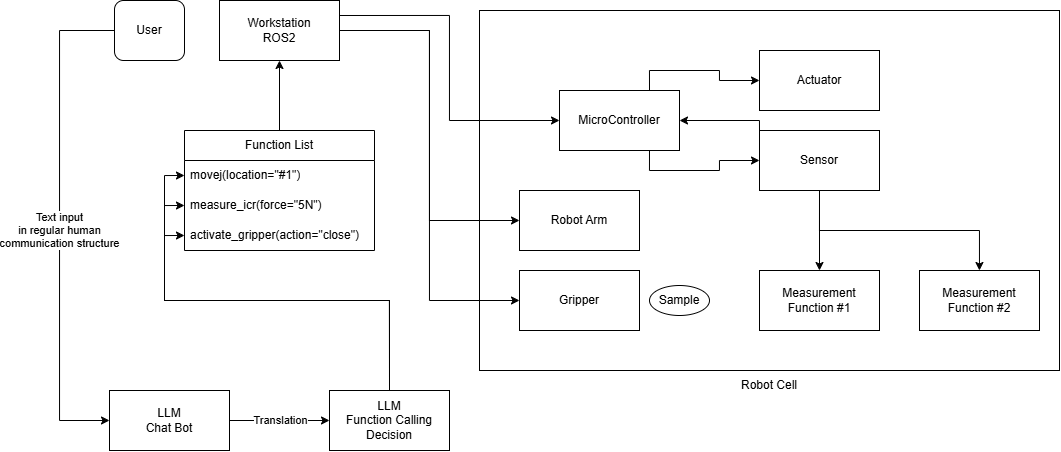

The diagram above was exported from draw.io. Its source (the exported page's mxGraphModel, read from the mxfile embedded in the PNG):
<mxGraphModel dx="1527" dy="760" grid="1" gridSize="10" guides="1" tooltips="1" connect="1" arrows="1" fold="1" page="0" pageScale="1" pageWidth="827" pageHeight="1169" background="none" math="0" shadow="0">
  <root>
    <mxCell id="0" />
    <mxCell id="1" parent="0" />
    <mxCell id="2" value="" style="rounded=0;whiteSpace=wrap;html=1;fillColor=none;" vertex="1" parent="1">
      <mxGeometry x="460" y="40" width="580" height="360" as="geometry" />
    </mxCell>
    <mxCell id="3" style="edgeStyle=orthogonalEdgeStyle;rounded=0;orthogonalLoop=1;jettySize=auto;html=1;exitX=0.5;exitY=0;exitDx=0;exitDy=0;entryX=0;entryY=0.5;entryDx=0;entryDy=0;" edge="1" source="6" target="22" parent="1">
      <mxGeometry relative="1" as="geometry">
        <Array as="points">
          <mxPoint x="370" y="330" />
          <mxPoint x="145" y="330" />
          <mxPoint x="145" y="205" />
        </Array>
      </mxGeometry>
    </mxCell>
    <mxCell id="4" style="edgeStyle=orthogonalEdgeStyle;rounded=0;orthogonalLoop=1;jettySize=auto;html=1;exitX=0.5;exitY=0;exitDx=0;exitDy=0;entryX=0;entryY=0.5;entryDx=0;entryDy=0;" edge="1" source="6" target="23" parent="1">
      <mxGeometry relative="1" as="geometry">
        <Array as="points">
          <mxPoint x="370" y="330" />
          <mxPoint x="145" y="330" />
          <mxPoint x="145" y="235" />
        </Array>
      </mxGeometry>
    </mxCell>
    <mxCell id="5" style="edgeStyle=orthogonalEdgeStyle;rounded=0;orthogonalLoop=1;jettySize=auto;html=1;exitX=0.5;exitY=0;exitDx=0;exitDy=0;entryX=0;entryY=0.5;entryDx=0;entryDy=0;" edge="1" source="6" target="24" parent="1">
      <mxGeometry relative="1" as="geometry">
        <Array as="points">
          <mxPoint x="370" y="330" />
          <mxPoint x="145" y="330" />
          <mxPoint x="145" y="265" />
        </Array>
      </mxGeometry>
    </mxCell>
    <mxCell id="6" value="LLM&lt;br&gt;Function Calling&lt;br&gt;Decision" style="rounded=0;whiteSpace=wrap;html=1;" vertex="1" parent="1">
      <mxGeometry x="310" y="420" width="120" height="60" as="geometry" />
    </mxCell>
    <mxCell id="7" value="Robot Arm" style="rounded=0;whiteSpace=wrap;html=1;" vertex="1" parent="1">
      <mxGeometry x="500" y="220" width="120" height="60" as="geometry" />
    </mxCell>
    <mxCell id="8" value="Actuator" style="rounded=0;whiteSpace=wrap;html=1;" vertex="1" parent="1">
      <mxGeometry x="740" y="80" width="120" height="60" as="geometry" />
    </mxCell>
    <mxCell id="9" style="edgeStyle=orthogonalEdgeStyle;rounded=0;orthogonalLoop=1;jettySize=auto;html=1;exitX=0;exitY=0;exitDx=0;exitDy=0;entryX=1;entryY=0.5;entryDx=0;entryDy=0;" edge="1" source="12" target="15" parent="1">
      <mxGeometry relative="1" as="geometry">
        <Array as="points">
          <mxPoint x="740" y="150" />
        </Array>
      </mxGeometry>
    </mxCell>
    <mxCell id="10" value="" style="edgeStyle=orthogonalEdgeStyle;rounded=0;orthogonalLoop=1;jettySize=auto;html=1;exitX=0.5;exitY=1;exitDx=0;exitDy=0;" edge="1" source="12" target="34" parent="1">
      <mxGeometry relative="1" as="geometry" />
    </mxCell>
    <mxCell id="11" value="" style="edgeStyle=orthogonalEdgeStyle;rounded=0;orthogonalLoop=1;jettySize=auto;html=1;exitX=0.5;exitY=1;exitDx=0;exitDy=0;" edge="1" source="12" target="35" parent="1">
      <mxGeometry relative="1" as="geometry" />
    </mxCell>
    <mxCell id="12" value="Sensor" style="rounded=0;whiteSpace=wrap;html=1;" vertex="1" parent="1">
      <mxGeometry x="740" y="160" width="120" height="60" as="geometry" />
    </mxCell>
    <mxCell id="13" style="edgeStyle=orthogonalEdgeStyle;rounded=0;orthogonalLoop=1;jettySize=auto;html=1;exitX=0.75;exitY=0;exitDx=0;exitDy=0;entryX=0;entryY=0.5;entryDx=0;entryDy=0;" edge="1" source="15" target="8" parent="1">
      <mxGeometry relative="1" as="geometry" />
    </mxCell>
    <mxCell id="14" style="edgeStyle=orthogonalEdgeStyle;rounded=0;orthogonalLoop=1;jettySize=auto;html=1;exitX=0.75;exitY=1;exitDx=0;exitDy=0;entryX=0;entryY=0.5;entryDx=0;entryDy=0;" edge="1" source="15" target="12" parent="1">
      <mxGeometry relative="1" as="geometry" />
    </mxCell>
    <mxCell id="15" value="MicroController" style="rounded=0;whiteSpace=wrap;html=1;" vertex="1" parent="1">
      <mxGeometry x="540" y="120" width="120" height="60" as="geometry" />
    </mxCell>
    <mxCell id="16" style="edgeStyle=orthogonalEdgeStyle;rounded=0;orthogonalLoop=1;jettySize=auto;html=1;exitX=1;exitY=0.25;exitDx=0;exitDy=0;entryX=0;entryY=0.5;entryDx=0;entryDy=0;" edge="1" source="19" target="15" parent="1">
      <mxGeometry relative="1" as="geometry" />
    </mxCell>
    <mxCell id="17" style="edgeStyle=orthogonalEdgeStyle;rounded=0;orthogonalLoop=1;jettySize=auto;html=1;exitX=1;exitY=0.5;exitDx=0;exitDy=0;entryX=0;entryY=0.5;entryDx=0;entryDy=0;" edge="1" source="19" target="7" parent="1">
      <mxGeometry relative="1" as="geometry" />
    </mxCell>
    <mxCell id="18" style="edgeStyle=orthogonalEdgeStyle;rounded=0;orthogonalLoop=1;jettySize=auto;html=1;exitX=1;exitY=0.5;exitDx=0;exitDy=0;entryX=0;entryY=0.5;entryDx=0;entryDy=0;" edge="1" source="19" target="32" parent="1">
      <mxGeometry relative="1" as="geometry" />
    </mxCell>
    <mxCell id="19" value="Workstation&lt;br&gt;ROS2" style="rounded=0;whiteSpace=wrap;html=1;" vertex="1" parent="1">
      <mxGeometry x="200" y="30" width="120" height="60" as="geometry" />
    </mxCell>
    <mxCell id="20" style="edgeStyle=orthogonalEdgeStyle;rounded=0;orthogonalLoop=1;jettySize=auto;html=1;exitX=0.5;exitY=0;exitDx=0;exitDy=0;entryX=0.5;entryY=1;entryDx=0;entryDy=0;" edge="1" source="21" target="19" parent="1">
      <mxGeometry relative="1" as="geometry" />
    </mxCell>
    <mxCell id="21" value="Function List" style="swimlane;fontStyle=0;childLayout=stackLayout;horizontal=1;startSize=30;horizontalStack=0;resizeParent=1;resizeParentMax=0;resizeLast=0;collapsible=1;marginBottom=0;whiteSpace=wrap;html=1;" vertex="1" parent="1">
      <mxGeometry x="165" y="160" width="190" height="120" as="geometry" />
    </mxCell>
    <mxCell id="22" value="&lt;div&gt;&lt;span style=&quot;font-size: 12px;&quot;&gt;movej(location=&quot;#1&quot;)&lt;/span&gt;&lt;/div&gt;" style="text;strokeColor=none;fillColor=none;align=left;verticalAlign=middle;spacingLeft=4;spacingRight=4;overflow=hidden;points=[[0,0.5],[1,0.5]];portConstraint=eastwest;rotatable=0;whiteSpace=wrap;html=1;" vertex="1" parent="21">
      <mxGeometry y="30" width="190" height="30" as="geometry" />
    </mxCell>
    <mxCell id="23" value="&lt;div&gt;&lt;span style=&quot;font-size: 12px;&quot;&gt;measure_icr(force=&quot;5N&quot;)&lt;/span&gt;&lt;/div&gt;" style="text;strokeColor=none;fillColor=none;align=left;verticalAlign=middle;spacingLeft=4;spacingRight=4;overflow=hidden;points=[[0,0.5],[1,0.5]];portConstraint=eastwest;rotatable=0;whiteSpace=wrap;html=1;" vertex="1" parent="21">
      <mxGeometry y="60" width="190" height="30" as="geometry" />
    </mxCell>
    <mxCell id="24" value="activate_gripper(action=&quot;close&quot;)" style="text;strokeColor=none;fillColor=none;align=left;verticalAlign=middle;spacingLeft=4;spacingRight=4;overflow=hidden;points=[[0,0.5],[1,0.5]];portConstraint=eastwest;rotatable=0;whiteSpace=wrap;html=1;" vertex="1" parent="21">
      <mxGeometry y="90" width="190" height="30" as="geometry" />
    </mxCell>
    <mxCell id="25" style="edgeStyle=orthogonalEdgeStyle;rounded=0;orthogonalLoop=1;jettySize=auto;html=1;entryX=0;entryY=0.5;entryDx=0;entryDy=0;" edge="1" source="27" target="6" parent="1">
      <mxGeometry relative="1" as="geometry" />
    </mxCell>
    <mxCell id="26" value="Translation" style="edgeLabel;html=1;align=center;verticalAlign=middle;resizable=0;points=[];" vertex="1" connectable="0" parent="25">
      <mxGeometry x="-0.2667" y="-4" relative="1" as="geometry">
        <mxPoint x="14" y="-4" as="offset" />
      </mxGeometry>
    </mxCell>
    <mxCell id="27" value="LLM&lt;br&gt;Chat Bot" style="whiteSpace=wrap;html=1;rounded=0;" vertex="1" parent="1">
      <mxGeometry x="90" y="420" width="120" height="60" as="geometry" />
    </mxCell>
    <mxCell id="28" style="edgeStyle=orthogonalEdgeStyle;rounded=0;orthogonalLoop=1;jettySize=auto;html=1;entryX=0;entryY=0.5;entryDx=0;entryDy=0;exitX=0;exitY=0.5;exitDx=0;exitDy=0;" edge="1" source="33" target="27" parent="1">
      <mxGeometry relative="1" as="geometry">
        <mxPoint x="75" y="41.999999999999886" as="sourcePoint" />
        <Array as="points">
          <mxPoint x="40" y="60" />
          <mxPoint x="40" y="450" />
        </Array>
      </mxGeometry>
    </mxCell>
    <mxCell id="29" value="Text input&lt;br&gt;in regular human &lt;br&gt;communication structure" style="edgeLabel;html=1;align=center;verticalAlign=middle;resizable=0;points=[];" vertex="1" connectable="0" parent="28">
      <mxGeometry x="0.0308" relative="1" as="geometry">
        <mxPoint as="offset" />
      </mxGeometry>
    </mxCell>
    <mxCell id="30" value="Robot Cell" style="text;html=1;align=center;verticalAlign=middle;whiteSpace=wrap;rounded=0;" vertex="1" parent="1">
      <mxGeometry x="720" y="400" width="60" height="30" as="geometry" />
    </mxCell>
    <mxCell id="31" value="Sample" style="ellipse;whiteSpace=wrap;html=1;" vertex="1" parent="1">
      <mxGeometry x="630" y="315" width="60" height="30" as="geometry" />
    </mxCell>
    <mxCell id="32" value="Gripper" style="rounded=0;whiteSpace=wrap;html=1;" vertex="1" parent="1">
      <mxGeometry x="500" y="300" width="120" height="60" as="geometry" />
    </mxCell>
    <mxCell id="33" value="User" style="rounded=1;whiteSpace=wrap;html=1;" vertex="1" parent="1">
      <mxGeometry x="95" y="30" width="70" height="60" as="geometry" />
    </mxCell>
    <mxCell id="34" value="Measurement Function #2" style="whiteSpace=wrap;html=1;rounded=0;" vertex="1" parent="1">
      <mxGeometry x="900" y="300" width="120" height="60" as="geometry" />
    </mxCell>
    <mxCell id="35" value="Measurement Function #1" style="whiteSpace=wrap;html=1;rounded=0;" vertex="1" parent="1">
      <mxGeometry x="740" y="300" width="120" height="60" as="geometry" />
    </mxCell>
  </root>
</mxGraphModel>